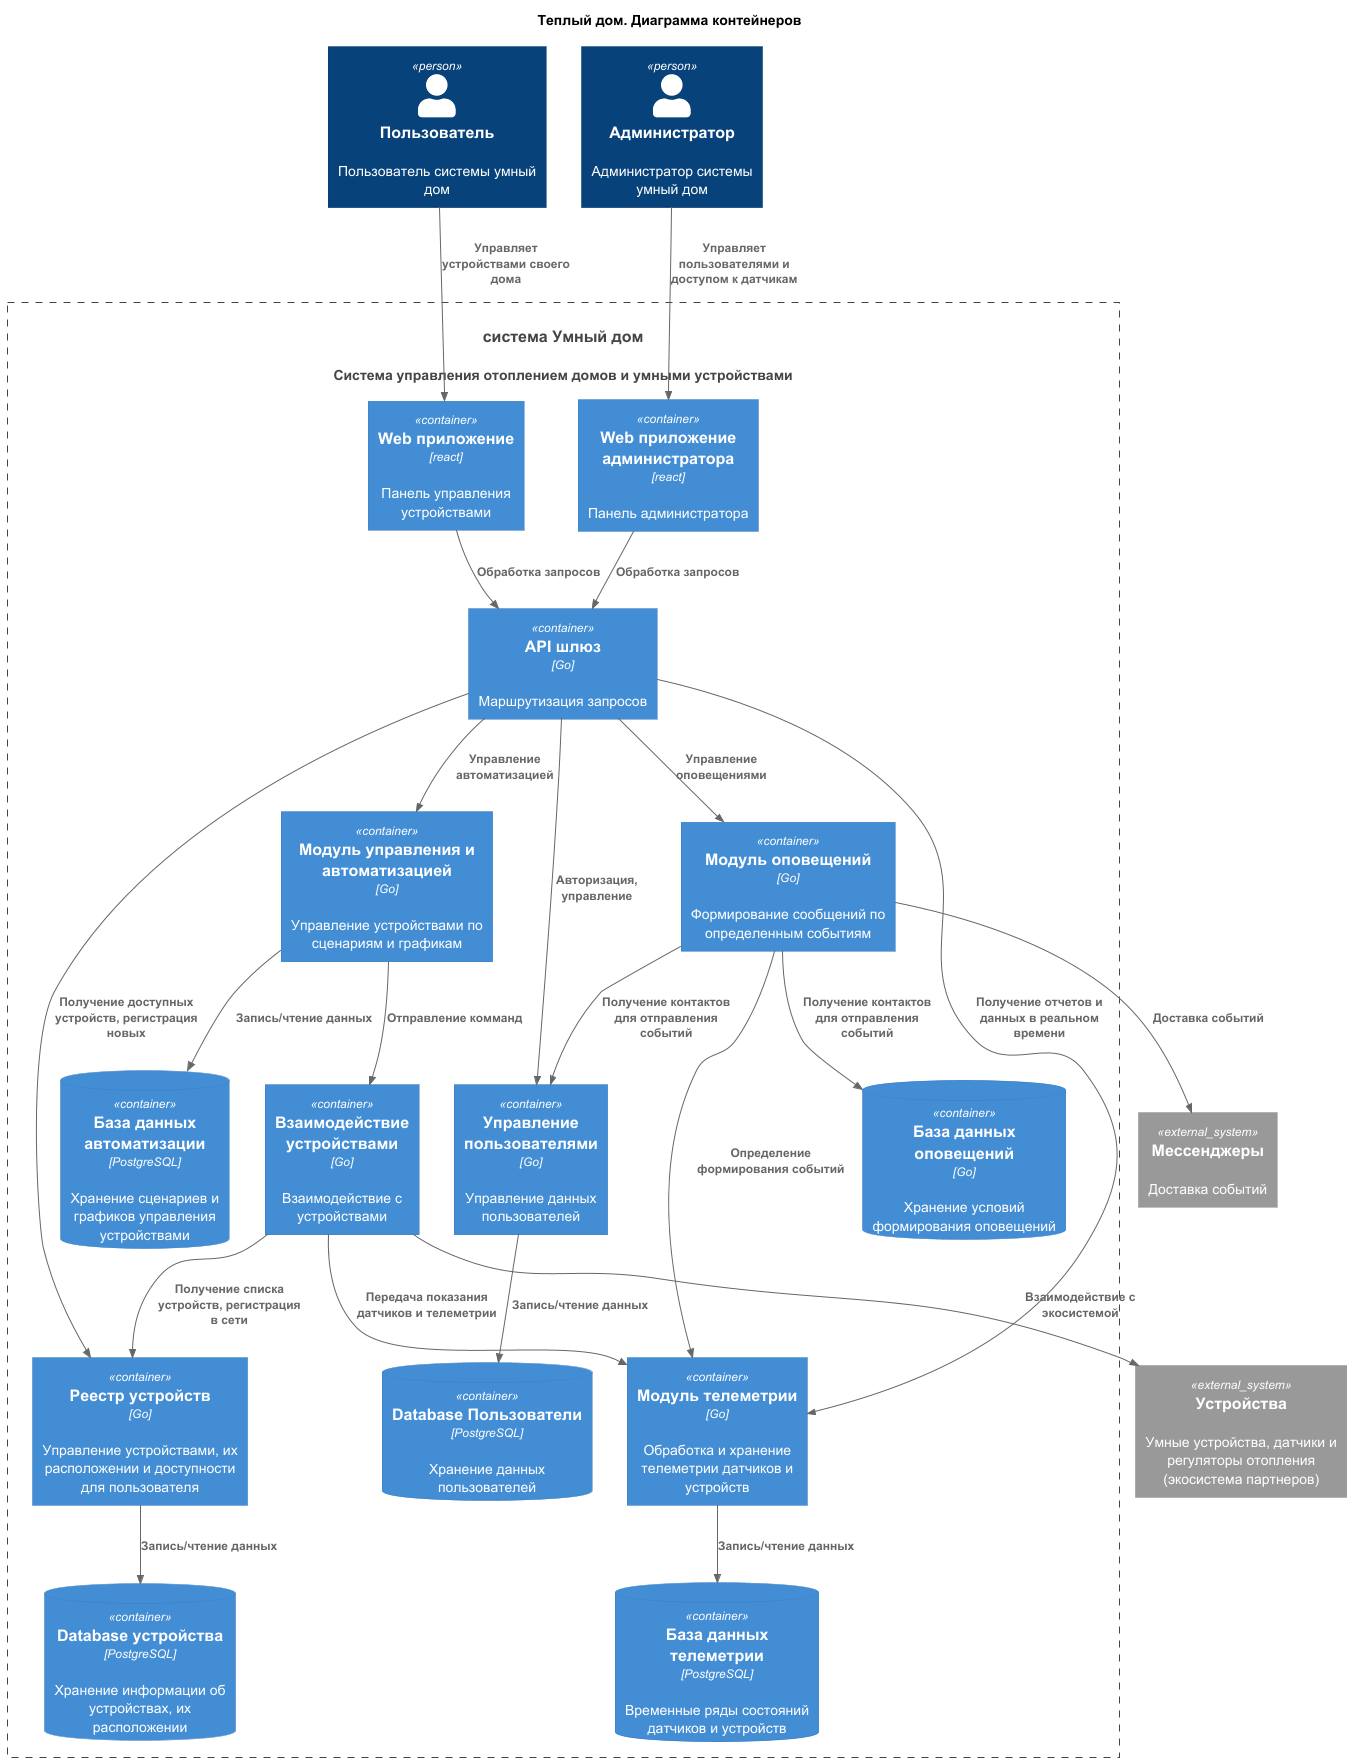

The diagram above was rendered by PlantUML. Its source (embedded in the PNG):
@startuml
title Теплый дом. Диаграмма контейнеров

top to bottom direction

!includeurl https://raw.githubusercontent.com/RicardoNiepel/C4-PlantUML/master/C4_Component.puml

Person(user, "Пользователь", "Пользователь системы умный дом")
Person(admin, "Администратор", "Администратор системы умный дом")
System(SmartHouse, "система Умный дом", "Система управления отоплением домов и умными устройствами")

Container_Boundary(SmartHouse, "FitLife System") {
  Container(WebApp, "Web приложение", "react", "Панель управления устройствами")
  Container(WebAppAdmin, "Web приложение администратора", "react", "Панель администратора")
  Container(GateWay, "API шлюз", "Go", "Маршрутизация запросов")
  Container(UserAccess, "Управление пользователями", "Go", "Управление данных пользователей")
  ContainerDb(UserAccessDb, "Database Пользователи", "PostgreSQL", "Хранение данных пользователей")
  Container(DeviceRepository, "Реестр устройств", "Go", "Управление устройствами, их расположении и доступности для пользователя")
  ContainerDb(DeviceRepositoryDb, "Database устройства", "PostgreSQL", "Хранение информации об устройствах, их расположении")
  Container(Automatic, "Модуль управления и автоматизацией", "Go", "Управление устройствами по сценариям и графикам")
  ContainerDb(AutomaticDb, "База данных автоматизации", "PostgreSQL", "Хранение сценариев и графиков управления устройствами")
  Container(Notification, "Модуль оповещений", "Go", "Формирование сообщений по определенным событиям")
  ContainerDb(NotificationDb, "База данных оповещений", "Go", "Хранение условий формирования оповещений")
  Container(Telemetry, "Модуль телеметрии", "Go", "Обработка и хранение телеметрии датчиков и устройств")
  ContainerDb(TelemetryDatabase, "База данных телеметрии", "PostgreSQL", "Временные ряды состояний датчиков и устройств")
  Container(DeviceControl, "Взаимодействие устройствами", "Go", "Взаимодействие с устройствами")    
}

System_Ext(SmartDevice, "Устройства", "Умные устройства, датчики и регуляторы отопления (экосистема партнеров)")
System_Ext(Messengers, "Мессенджеры", "Доставка событий")

Rel(user, WebApp, "Управляет устройствами своего дома")
Rel(admin, WebAppAdmin,"Управляет пользователями и доступом к датчикам")
Rel(WebApp, GateWay, "Обработка запросов")
Rel(WebAppAdmin, GateWay, "Обработка запросов")
Rel(GateWay, UserAccess, "Авторизация, управление")
Rel(GateWay, Telemetry, "Получение отчетов и данных в реальном времени")
Rel(GateWay, Automatic, "Управление автоматизацией")
Rel(GateWay, Notification, "Управление оповещениями")
Rel(GateWay, DeviceRepository, "Получение доступных устройств, регистрация новых")
Rel(UserAccess, UserAccessDb, "Запись/чтение данных")
Rel(Telemetry,TelemetryDatabase,"Запись/чтение данных")
Rel(Automatic, AutomaticDb, "Запись/чтение данных")
Rel(Automatic, DeviceControl, "Отправление комманд")
Rel(Notification, Telemetry, "Определение формирования событий")
Rel(Notification, Messengers, "Доставка событий")
Rel(Notification, UserAccess, "Получение контактов для отправления событий")
Rel(Notification, NotificationDb, "Получение контактов для отправления событий")
Rel(DeviceControl, DeviceRepository, "Получение списка устройств, регистрация в сети")
Rel(DeviceControl, Telemetry, "Передача показания датчиков и телеметрии")
Rel(DeviceControl,SmartDevice,"Взаимодействие с экосистемой")
Rel(DeviceRepository, DeviceRepositoryDb, "Запись/чтение данных")

@enduml